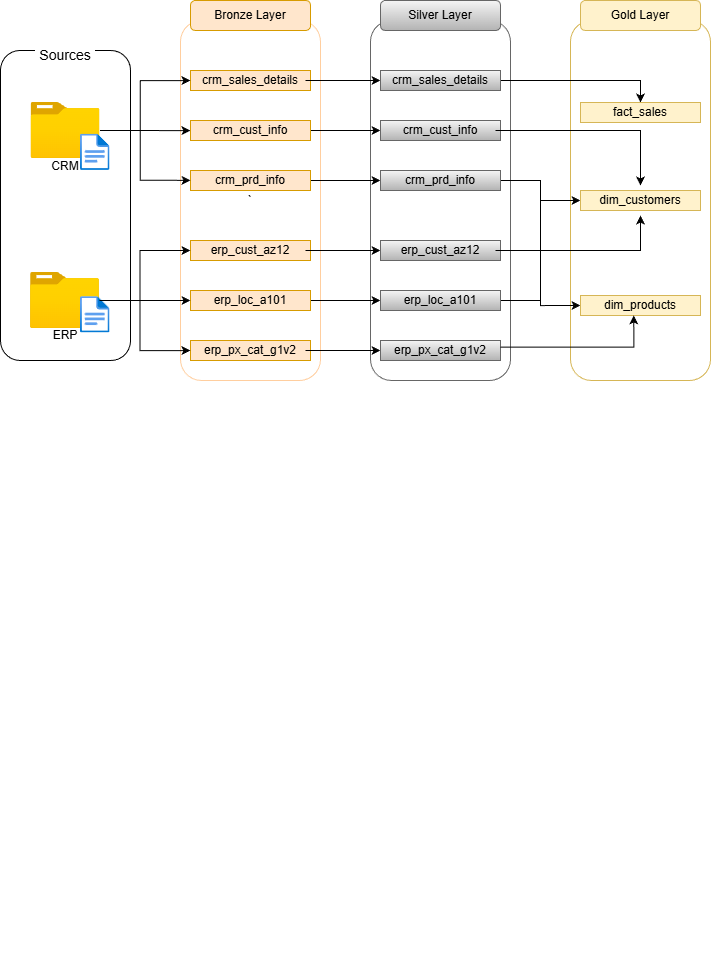

The diagram above was exported from draw.io. Its source (the exported page's mxGraphModel, read from the mxfile embedded in the PNG):
<mxGraphModel dx="2148" dy="704" grid="1" gridSize="10" guides="1" tooltips="1" connect="1" arrows="1" fold="1" page="1" pageScale="1" pageWidth="1100" pageHeight="1700" math="0" shadow="0">
  <root>
    <mxCell id="0" />
    <mxCell id="1" parent="0" />
    <mxCell id="HcNO2dSu6TT2VtR8tljV-1" parent="1" style="rounded=1;whiteSpace=wrap;html=1;shadow=0;" value="" vertex="1">
      <mxGeometry height="310" width="130" x="-40" y="140" as="geometry" />
    </mxCell>
    <mxCell id="HcNO2dSu6TT2VtR8tljV-4" parent="1" style="text;html=1;whiteSpace=wrap;strokeColor=none;fillColor=default;align=center;verticalAlign=middle;rounded=0;" value="&lt;font style=&quot;font-size: 14px;&quot;&gt;Sources&lt;/font&gt;" vertex="1">
      <mxGeometry height="30" width="60" x="-5.5" y="130" as="geometry" />
    </mxCell>
    <mxCell id="HcNO2dSu6TT2VtR8tljV-5" parent="1" style="rounded=1;whiteSpace=wrap;html=1;strokeColor=#FFCE9F;" value="`" vertex="1">
      <mxGeometry height="360" width="140" x="140" y="110" as="geometry" />
    </mxCell>
    <mxCell id="HcNO2dSu6TT2VtR8tljV-6" parent="1" style="rounded=1;whiteSpace=wrap;html=1;fillColor=none;fontColor=#333333;strokeColor=#666666;" value="" vertex="1">
      <mxGeometry height="360" width="140" x="330" y="110" as="geometry" />
    </mxCell>
    <mxCell id="HcNO2dSu6TT2VtR8tljV-7" parent="1" style="rounded=1;whiteSpace=wrap;html=1;fillColor=none;strokeColor=#d6b656;" value="" vertex="1">
      <mxGeometry height="360" width="140" x="530" y="110" as="geometry" />
    </mxCell>
    <mxCell id="HcNO2dSu6TT2VtR8tljV-8" parent="1" style="rounded=1;whiteSpace=wrap;html=1;fillColor=#ffe6cc;strokeColor=#d79b00;" value="" vertex="1">
      <mxGeometry height="30" width="120" x="150" y="90" as="geometry" />
    </mxCell>
    <mxCell id="HcNO2dSu6TT2VtR8tljV-10" parent="1" style="text;html=1;whiteSpace=wrap;strokeColor=none;fillColor=none;align=center;verticalAlign=middle;rounded=0;" value="Bronze Layer" vertex="1">
      <mxGeometry height="30" width="90" x="165" y="90" as="geometry" />
    </mxCell>
    <mxCell id="HcNO2dSu6TT2VtR8tljV-11" parent="1" style="rounded=0;whiteSpace=wrap;html=1;fillColor=#ffe6cc;strokeColor=#d79b00;" value="" vertex="1">
      <mxGeometry height="20" width="120" x="150" y="160" as="geometry" />
    </mxCell>
    <mxCell id="tFczYEYXHSUTBzo2mfS5-23" edge="1" parent="1" source="HcNO2dSu6TT2VtR8tljV-12" style="edgeStyle=orthogonalEdgeStyle;rounded=0;orthogonalLoop=1;jettySize=auto;html=1;entryX=0;entryY=0.5;entryDx=0;entryDy=0;" target="tFczYEYXHSUTBzo2mfS5-3">
      <mxGeometry relative="1" as="geometry" />
    </mxCell>
    <mxCell id="HcNO2dSu6TT2VtR8tljV-12" parent="1" style="rounded=0;whiteSpace=wrap;html=1;fillColor=#ffe6cc;strokeColor=#d79b00;" value="" vertex="1">
      <mxGeometry height="20" width="120" x="150" y="210" as="geometry" />
    </mxCell>
    <mxCell id="tFczYEYXHSUTBzo2mfS5-24" edge="1" parent="1" source="HcNO2dSu6TT2VtR8tljV-13" style="edgeStyle=orthogonalEdgeStyle;rounded=0;orthogonalLoop=1;jettySize=auto;html=1;entryX=0;entryY=0.5;entryDx=0;entryDy=0;" target="tFczYEYXHSUTBzo2mfS5-4">
      <mxGeometry relative="1" as="geometry" />
    </mxCell>
    <mxCell id="HcNO2dSu6TT2VtR8tljV-13" parent="1" style="rounded=0;whiteSpace=wrap;html=1;fillColor=#ffe6cc;strokeColor=#d79b00;" value="" vertex="1">
      <mxGeometry height="20" width="120" x="150" y="260" as="geometry" />
    </mxCell>
    <mxCell id="HcNO2dSu6TT2VtR8tljV-14" parent="1" style="rounded=0;whiteSpace=wrap;html=1;fillColor=#ffe6cc;strokeColor=#d79b00;" value="" vertex="1">
      <mxGeometry height="20" width="120" x="150" y="330" as="geometry" />
    </mxCell>
    <mxCell id="tFczYEYXHSUTBzo2mfS5-26" edge="1" parent="1" source="HcNO2dSu6TT2VtR8tljV-15" style="edgeStyle=orthogonalEdgeStyle;rounded=0;orthogonalLoop=1;jettySize=auto;html=1;entryX=0;entryY=0.5;entryDx=0;entryDy=0;" target="tFczYEYXHSUTBzo2mfS5-6">
      <mxGeometry relative="1" as="geometry" />
    </mxCell>
    <mxCell id="HcNO2dSu6TT2VtR8tljV-15" parent="1" style="rounded=0;whiteSpace=wrap;html=1;fillColor=#ffe6cc;strokeColor=#d79b00;" value="" vertex="1">
      <mxGeometry height="20" width="120" x="150" y="380" as="geometry" />
    </mxCell>
    <mxCell id="HcNO2dSu6TT2VtR8tljV-16" parent="1" style="rounded=0;whiteSpace=wrap;html=1;fillColor=#ffe6cc;strokeColor=#d79b00;" value="" vertex="1">
      <mxGeometry height="20" width="120" x="150" y="430" as="geometry" />
    </mxCell>
    <mxCell id="tFczYEYXHSUTBzo2mfS5-22" edge="1" parent="1" source="HcNO2dSu6TT2VtR8tljV-18" style="edgeStyle=orthogonalEdgeStyle;rounded=0;orthogonalLoop=1;jettySize=auto;html=1;entryX=0;entryY=0.5;entryDx=0;entryDy=0;" target="tFczYEYXHSUTBzo2mfS5-10">
      <mxGeometry relative="1" as="geometry" />
    </mxCell>
    <mxCell id="HcNO2dSu6TT2VtR8tljV-18" parent="1" style="text;html=1;whiteSpace=wrap;strokeColor=none;fillColor=none;align=center;verticalAlign=middle;rounded=0;" value="crm_sales_details" vertex="1">
      <mxGeometry height="30" width="110" x="155" y="155" as="geometry" />
    </mxCell>
    <mxCell id="HcNO2dSu6TT2VtR8tljV-19" parent="1" style="text;html=1;whiteSpace=wrap;strokeColor=none;fillColor=none;align=center;verticalAlign=middle;rounded=0;" value="crm_cust_info" vertex="1">
      <mxGeometry height="30" width="110" x="155" y="205" as="geometry" />
    </mxCell>
    <mxCell id="HcNO2dSu6TT2VtR8tljV-20" parent="1" style="text;html=1;whiteSpace=wrap;strokeColor=none;fillColor=none;align=center;verticalAlign=middle;rounded=0;" value="crm_prd_info" vertex="1">
      <mxGeometry height="30" width="90" x="165" y="255" as="geometry" />
    </mxCell>
    <mxCell id="tFczYEYXHSUTBzo2mfS5-25" edge="1" parent="1" source="HcNO2dSu6TT2VtR8tljV-22" style="edgeStyle=orthogonalEdgeStyle;rounded=0;orthogonalLoop=1;jettySize=auto;html=1;entryX=0;entryY=0.5;entryDx=0;entryDy=0;" target="tFczYEYXHSUTBzo2mfS5-5">
      <mxGeometry relative="1" as="geometry" />
    </mxCell>
    <mxCell id="HcNO2dSu6TT2VtR8tljV-22" parent="1" style="text;html=1;whiteSpace=wrap;strokeColor=none;fillColor=none;align=center;verticalAlign=middle;rounded=0;" value="erp_cust_az12" vertex="1">
      <mxGeometry height="30" width="110" x="155" y="325" as="geometry" />
    </mxCell>
    <mxCell id="HcNO2dSu6TT2VtR8tljV-23" parent="1" style="text;html=1;whiteSpace=wrap;strokeColor=none;fillColor=none;align=center;verticalAlign=middle;rounded=0;" value="erp_loc_a101" vertex="1">
      <mxGeometry height="30" width="90" x="165" y="375" as="geometry" />
    </mxCell>
    <mxCell id="tFczYEYXHSUTBzo2mfS5-27" edge="1" parent="1" source="HcNO2dSu6TT2VtR8tljV-24" style="edgeStyle=orthogonalEdgeStyle;rounded=0;orthogonalLoop=1;jettySize=auto;html=1;entryX=0;entryY=0.5;entryDx=0;entryDy=0;" target="tFczYEYXHSUTBzo2mfS5-7">
      <mxGeometry relative="1" as="geometry" />
    </mxCell>
    <mxCell id="HcNO2dSu6TT2VtR8tljV-24" parent="1" style="text;html=1;whiteSpace=wrap;strokeColor=none;fillColor=none;align=center;verticalAlign=middle;rounded=0;" value="erp_px_cat_g1v2" vertex="1">
      <mxGeometry height="35" width="110" x="155" y="422.5" as="geometry" />
    </mxCell>
    <mxCell id="HcNO2dSu6TT2VtR8tljV-26" parent="1" style="image;aspect=fixed;html=1;points=[];align=center;fontSize=12;image=img/lib/azure2/general/Folder_Blank.svg;" value="" vertex="1">
      <mxGeometry height="56.00000000000001" width="69" x="-9.5" y="192" as="geometry" />
    </mxCell>
    <mxCell id="qmJT2of3dJcVLYnPvjsE-20" edge="1" parent="1" source="HcNO2dSu6TT2VtR8tljV-27" style="edgeStyle=orthogonalEdgeStyle;rounded=0;orthogonalLoop=1;jettySize=auto;html=1;entryX=0;entryY=0.5;entryDx=0;entryDy=0;" target="HcNO2dSu6TT2VtR8tljV-15">
      <mxGeometry relative="1" as="geometry" />
    </mxCell>
    <mxCell id="HcNO2dSu6TT2VtR8tljV-27" parent="1" style="image;aspect=fixed;html=1;points=[];align=center;fontSize=12;image=img/lib/azure2/general/Folder_Blank.svg;" value="" vertex="1">
      <mxGeometry height="56.00000000000001" width="69" x="-10" y="362" as="geometry" />
    </mxCell>
    <mxCell id="HcNO2dSu6TT2VtR8tljV-28" parent="1" style="rounded=1;whiteSpace=wrap;html=1;fillColor=#f5f5f5;strokeColor=#666666;gradientColor=#b3b3b3;" value="&lt;span style=&quot;color: rgba(0, 0, 0, 0); font-family: monospace; font-size: 0px; text-align: start; text-wrap-mode: nowrap;&quot;&gt;%3CmxGraphModel%3E%3Croot%3E%3CmxCell%20id%3D%220%22%2F%3E%3CmxCell%20id%3D%221%22%20parent%3D%220%22%2F%3E%3CmxCell%20id%3D%222%22%20parent%3D%221%22%20style%3D%22text%3Bhtml%3D1%3BwhiteSpace%3Dwrap%3BstrokeColor%3Dnone%3BfillColor%3Dnone%3Balign%3Dcenter%3BverticalAlign%3Dmiddle%3Brounded%3D0%3B%22%20value%3D%22Bronze%20Layer%22%20vertex%3D%221%22%3E%3CmxGeometry%20height%3D%2230%22%20width%3D%2290%22%20x%3D%22165%22%20y%3D%2290%22%20as%3D%22geometry%22%2F%3E%3C%2FmxCell%3E%3C%2Froot%3E%3C%2FmxGraphModel%3E&lt;/span&gt;" vertex="1">
      <mxGeometry height="30" width="120" x="340" y="90" as="geometry" />
    </mxCell>
    <mxCell id="HcNO2dSu6TT2VtR8tljV-30" parent="1" style="rounded=1;whiteSpace=wrap;html=1;fillColor=#fff2cc;strokeColor=#d6b656;" value="" vertex="1">
      <mxGeometry height="30" width="120" x="540" y="90" as="geometry" />
    </mxCell>
    <mxCell id="qmJT2of3dJcVLYnPvjsE-1" parent="1" style="image;aspect=fixed;html=1;points=[];align=center;fontSize=12;image=img/lib/azure2/general/File.svg;" value="" vertex="1">
      <mxGeometry height="36.367027228646045" width="29.515479298769126" x="40" y="223.63" as="geometry" />
    </mxCell>
    <mxCell id="qmJT2of3dJcVLYnPvjsE-2" parent="1" style="image;aspect=fixed;html=1;points=[];align=center;fontSize=12;image=img/lib/azure2/general/File.svg;" value="" vertex="1">
      <mxGeometry height="36.367027228646045" width="29.515479298769126" x="40" y="386.13" as="geometry" />
    </mxCell>
    <mxCell id="qmJT2of3dJcVLYnPvjsE-3" parent="1" style="text;html=1;whiteSpace=wrap;strokeColor=none;fillColor=none;align=center;verticalAlign=middle;rounded=0;" value="CRM" vertex="1">
      <mxGeometry height="30" width="60" x="-5" y="241.37" as="geometry" />
    </mxCell>
    <mxCell id="qmJT2of3dJcVLYnPvjsE-4" parent="1" style="text;html=1;whiteSpace=wrap;strokeColor=none;fillColor=none;align=center;verticalAlign=middle;rounded=0;" value="ERP" vertex="1">
      <mxGeometry height="30" width="60" x="-5.5" y="410" as="geometry" />
    </mxCell>
    <mxCell id="qmJT2of3dJcVLYnPvjsE-17" edge="1" parent="1" source="HcNO2dSu6TT2VtR8tljV-26" style="edgeStyle=orthogonalEdgeStyle;rounded=0;orthogonalLoop=1;jettySize=auto;html=1;entryX=0.071;entryY=0.306;entryDx=0;entryDy=0;entryPerimeter=0;" target="HcNO2dSu6TT2VtR8tljV-5">
      <mxGeometry relative="1" as="geometry" />
    </mxCell>
    <mxCell id="qmJT2of3dJcVLYnPvjsE-18" edge="1" parent="1" source="HcNO2dSu6TT2VtR8tljV-26" style="edgeStyle=orthogonalEdgeStyle;rounded=0;orthogonalLoop=1;jettySize=auto;html=1;entryX=0.071;entryY=0.167;entryDx=0;entryDy=0;entryPerimeter=0;" target="HcNO2dSu6TT2VtR8tljV-5">
      <mxGeometry relative="1" as="geometry" />
    </mxCell>
    <mxCell id="qmJT2of3dJcVLYnPvjsE-19" edge="1" parent="1" source="HcNO2dSu6TT2VtR8tljV-26" style="edgeStyle=orthogonalEdgeStyle;rounded=0;orthogonalLoop=1;jettySize=auto;html=1;entryX=0.071;entryY=0.444;entryDx=0;entryDy=0;entryPerimeter=0;" target="HcNO2dSu6TT2VtR8tljV-5">
      <mxGeometry relative="1" as="geometry" />
    </mxCell>
    <mxCell id="qmJT2of3dJcVLYnPvjsE-21" edge="1" parent="1" source="HcNO2dSu6TT2VtR8tljV-27" style="edgeStyle=orthogonalEdgeStyle;rounded=0;orthogonalLoop=1;jettySize=auto;html=1;entryX=0.071;entryY=0.639;entryDx=0;entryDy=0;entryPerimeter=0;" target="HcNO2dSu6TT2VtR8tljV-5">
      <mxGeometry relative="1" as="geometry" />
    </mxCell>
    <mxCell id="qmJT2of3dJcVLYnPvjsE-22" edge="1" parent="1" source="HcNO2dSu6TT2VtR8tljV-27" style="edgeStyle=orthogonalEdgeStyle;rounded=0;orthogonalLoop=1;jettySize=auto;html=1;entryX=0.071;entryY=0.917;entryDx=0;entryDy=0;entryPerimeter=0;" target="HcNO2dSu6TT2VtR8tljV-5">
      <mxGeometry relative="1" as="geometry" />
    </mxCell>
    <mxCell id="tFczYEYXHSUTBzo2mfS5-3" parent="1" style="rounded=0;whiteSpace=wrap;html=1;fillColor=#f5f5f5;strokeColor=#666666;gradientColor=#b3b3b3;" value="" vertex="1">
      <mxGeometry height="20" width="120" x="340" y="210" as="geometry" />
    </mxCell>
    <mxCell id="n1wczfGj02Q1XwDpjtoT-21" edge="1" parent="1" source="tFczYEYXHSUTBzo2mfS5-4" style="edgeStyle=orthogonalEdgeStyle;rounded=0;orthogonalLoop=1;jettySize=auto;html=1;entryX=0;entryY=0.5;entryDx=0;entryDy=0;" target="n1wczfGj02Q1XwDpjtoT-6">
      <mxGeometry relative="1" as="geometry" />
    </mxCell>
    <mxCell id="tFczYEYXHSUTBzo2mfS5-4" parent="1" style="rounded=0;whiteSpace=wrap;html=1;fillColor=#f5f5f5;strokeColor=#666666;gradientColor=#b3b3b3;" value="" vertex="1">
      <mxGeometry height="20" width="120" x="340" y="260" as="geometry" />
    </mxCell>
    <mxCell id="tFczYEYXHSUTBzo2mfS5-5" parent="1" style="rounded=0;whiteSpace=wrap;html=1;fillColor=#f5f5f5;strokeColor=#666666;gradientColor=#b3b3b3;" value="" vertex="1">
      <mxGeometry height="20" width="120" x="340" y="330" as="geometry" />
    </mxCell>
    <mxCell id="n1wczfGj02Q1XwDpjtoT-24" edge="1" parent="1" source="tFczYEYXHSUTBzo2mfS5-6" style="edgeStyle=orthogonalEdgeStyle;rounded=0;orthogonalLoop=1;jettySize=auto;html=1;entryX=0;entryY=0.5;entryDx=0;entryDy=0;" target="n1wczfGj02Q1XwDpjtoT-5">
      <mxGeometry relative="1" as="geometry" />
    </mxCell>
    <mxCell id="tFczYEYXHSUTBzo2mfS5-6" parent="1" style="rounded=0;whiteSpace=wrap;html=1;fillColor=#f5f5f5;strokeColor=#666666;gradientColor=#b3b3b3;" value="" vertex="1">
      <mxGeometry height="20" width="120" x="340" y="380" as="geometry" />
    </mxCell>
    <mxCell id="tFczYEYXHSUTBzo2mfS5-7" parent="1" style="rounded=0;whiteSpace=wrap;html=1;fillColor=#f5f5f5;strokeColor=#666666;gradientColor=#b3b3b3;" value="" vertex="1">
      <mxGeometry height="20" width="120" x="340" y="430" as="geometry" />
    </mxCell>
    <mxCell id="n1wczfGj02Q1XwDpjtoT-20" edge="1" parent="1" source="tFczYEYXHSUTBzo2mfS5-10" style="edgeStyle=orthogonalEdgeStyle;rounded=0;orthogonalLoop=1;jettySize=auto;html=1;" target="n1wczfGj02Q1XwDpjtoT-4">
      <mxGeometry relative="1" as="geometry" />
    </mxCell>
    <mxCell id="tFczYEYXHSUTBzo2mfS5-10" parent="1" style="rounded=0;whiteSpace=wrap;html=1;fillColor=#f5f5f5;strokeColor=#666666;gradientColor=#b3b3b3;" value="" vertex="1">
      <mxGeometry height="20" width="120" x="340" y="160" as="geometry" />
    </mxCell>
    <mxCell id="tFczYEYXHSUTBzo2mfS5-11" parent="1" style="text;html=1;whiteSpace=wrap;strokeColor=none;fillColor=none;align=center;verticalAlign=middle;rounded=0;" value="Silver Layer" vertex="1">
      <mxGeometry height="30" width="90" x="355" y="90" as="geometry" />
    </mxCell>
    <mxCell id="tFczYEYXHSUTBzo2mfS5-12" parent="1" style="text;html=1;whiteSpace=wrap;strokeColor=none;fillColor=none;align=center;verticalAlign=middle;rounded=0;" value="crm_sales_details" vertex="1">
      <mxGeometry height="30" width="110" x="345" y="155" as="geometry" />
    </mxCell>
    <mxCell id="n1wczfGj02Q1XwDpjtoT-26" edge="1" parent="1" source="tFczYEYXHSUTBzo2mfS5-13" style="edgeStyle=orthogonalEdgeStyle;rounded=0;orthogonalLoop=1;jettySize=auto;html=1;entryX=0.5;entryY=0;entryDx=0;entryDy=0;" target="n1wczfGj02Q1XwDpjtoT-8">
      <mxGeometry relative="1" as="geometry" />
    </mxCell>
    <mxCell id="tFczYEYXHSUTBzo2mfS5-13" parent="1" style="text;html=1;whiteSpace=wrap;strokeColor=none;fillColor=none;align=center;verticalAlign=middle;rounded=0;" value="crm_cust_info" vertex="1">
      <mxGeometry height="30" width="110" x="345" y="205" as="geometry" />
    </mxCell>
    <mxCell id="tFczYEYXHSUTBzo2mfS5-14" parent="1" style="text;html=1;whiteSpace=wrap;strokeColor=none;fillColor=none;align=center;verticalAlign=middle;rounded=0;" value="crm_prd_info" vertex="1">
      <mxGeometry height="30" width="90" x="355" y="255" as="geometry" />
    </mxCell>
    <mxCell id="n1wczfGj02Q1XwDpjtoT-23" edge="1" parent="1" source="tFczYEYXHSUTBzo2mfS5-15" style="edgeStyle=orthogonalEdgeStyle;rounded=0;orthogonalLoop=1;jettySize=auto;html=1;entryX=0.5;entryY=1;entryDx=0;entryDy=0;" target="n1wczfGj02Q1XwDpjtoT-8">
      <mxGeometry relative="1" as="geometry" />
    </mxCell>
    <mxCell id="tFczYEYXHSUTBzo2mfS5-15" parent="1" style="text;html=1;whiteSpace=wrap;strokeColor=none;fillColor=none;align=center;verticalAlign=middle;rounded=0;" value="erp_cust_az12" vertex="1">
      <mxGeometry height="30" width="110" x="345" y="325" as="geometry" />
    </mxCell>
    <mxCell id="tFczYEYXHSUTBzo2mfS5-16" parent="1" style="text;html=1;whiteSpace=wrap;strokeColor=none;fillColor=none;align=center;verticalAlign=middle;rounded=0;" value="erp_loc_a101" vertex="1">
      <mxGeometry height="30" width="90" x="355" y="375" as="geometry" />
    </mxCell>
    <mxCell id="tFczYEYXHSUTBzo2mfS5-18" parent="1" style="text;html=1;whiteSpace=wrap;strokeColor=none;fillColor=none;align=center;verticalAlign=middle;rounded=0;" value="erp_px_cat_g1v2" vertex="1">
      <mxGeometry height="35" width="110" x="345" y="422.5" as="geometry" />
    </mxCell>
    <mxCell id="2JokhDD4fB3pykl-RrTt-54" parent="1" style="rounded=1;whiteSpace=wrap;html=1;fillColor=none;strokeColor=none;" value="" vertex="1">
      <mxGeometry height="480" width="340" x="160" y="570" as="geometry" />
    </mxCell>
    <mxCell id="n1wczfGj02Q1XwDpjtoT-1" parent="1" style="text;html=1;whiteSpace=wrap;strokeColor=none;fillColor=none;align=center;verticalAlign=middle;rounded=0;" value="Gold Layer" vertex="1">
      <mxGeometry height="30" width="80" x="560" y="90" as="geometry" />
    </mxCell>
    <mxCell id="n1wczfGj02Q1XwDpjtoT-4" parent="1" style="rounded=0;whiteSpace=wrap;html=1;fillColor=#fff2cc;strokeColor=#d6b656;" value="" vertex="1">
      <mxGeometry height="20" width="120" x="540" y="192" as="geometry" />
    </mxCell>
    <mxCell id="n1wczfGj02Q1XwDpjtoT-5" parent="1" style="rounded=0;whiteSpace=wrap;html=1;fillColor=#fff2cc;strokeColor=#d6b656;" value="" vertex="1">
      <mxGeometry height="20" width="120" x="540" y="280" as="geometry" />
    </mxCell>
    <mxCell id="n1wczfGj02Q1XwDpjtoT-6" parent="1" style="rounded=0;whiteSpace=wrap;html=1;fillColor=#fff2cc;strokeColor=#d6b656;" value="" vertex="1">
      <mxGeometry height="20" width="120" x="540" y="385" as="geometry" />
    </mxCell>
    <mxCell id="n1wczfGj02Q1XwDpjtoT-7" parent="1" style="text;html=1;whiteSpace=wrap;strokeColor=none;fillColor=none;align=center;verticalAlign=middle;rounded=0;" value="fact_sales" vertex="1">
      <mxGeometry height="30" width="60" x="570" y="187" as="geometry" />
    </mxCell>
    <mxCell id="n1wczfGj02Q1XwDpjtoT-8" parent="1" style="text;html=1;whiteSpace=wrap;strokeColor=none;fillColor=none;align=center;verticalAlign=middle;rounded=0;" value="dim_customers" vertex="1">
      <mxGeometry height="30" width="90" x="555" y="275" as="geometry" />
    </mxCell>
    <mxCell id="n1wczfGj02Q1XwDpjtoT-9" parent="1" style="text;html=1;whiteSpace=wrap;strokeColor=none;fillColor=none;align=center;verticalAlign=middle;rounded=0;" value="dim_products" vertex="1">
      <mxGeometry height="30" width="90" x="555" y="380" as="geometry" />
    </mxCell>
    <mxCell id="n1wczfGj02Q1XwDpjtoT-25" edge="1" parent="1" style="edgeStyle=orthogonalEdgeStyle;rounded=0;orthogonalLoop=1;jettySize=auto;html=1;entryX=0.37;entryY=0.945;entryDx=0;entryDy=0;entryPerimeter=0;jumpStyle=none;">
      <mxGeometry relative="1" as="geometry">
        <mxPoint x="460" y="436.65" as="sourcePoint" />
        <mxPoint x="593.2999999999997" y="405" as="targetPoint" />
      </mxGeometry>
    </mxCell>
  </root>
</mxGraphModel>